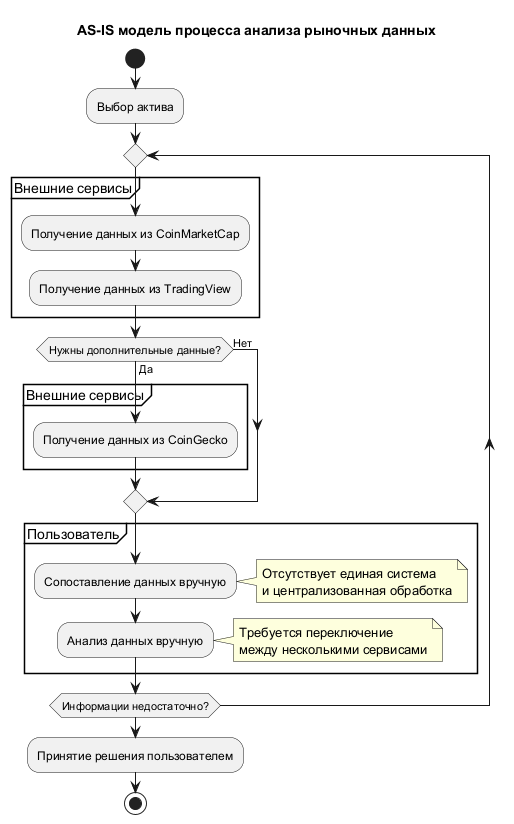

The diagram above was rendered by PlantUML. Its source (embedded in the PNG):
@startuml
title AS-IS модель процесса анализа рыночных данных

start

:Выбор актива;

repeat

partition "Внешние сервисы" {
  :Получение данных из CoinMarketCap;
  :Получение данных из TradingView;
}

if (Нужны дополнительные данные?) then (Да)
  partition "Внешние сервисы" {
    :Получение данных из CoinGecko;
  }
else (Нет)
endif

partition "Пользователь" {
  :Сопоставление данных вручную;
  note right
    Отсутствует единая система
    и централизованная обработка
  end note

  :Анализ данных вручную;
  note right
    Требуется переключение
    между несколькими сервисами
  end note
}

repeat while (Информации недостаточно?)

:Принятие решения пользователем;

stop

@enduml